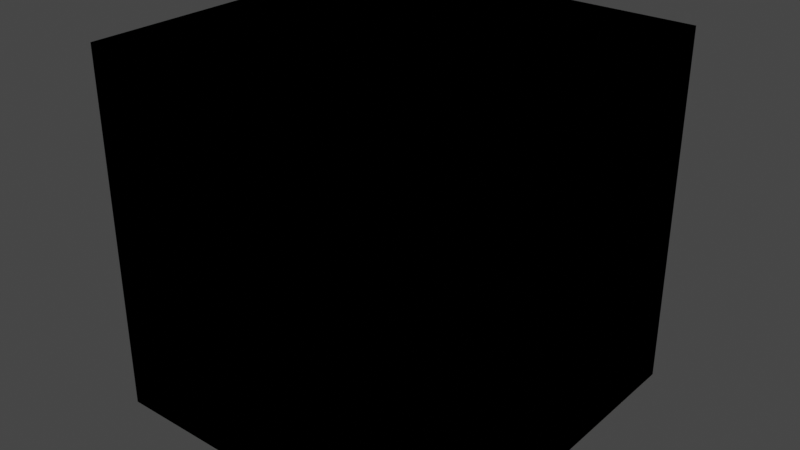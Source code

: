 # Source: TestTiles5.blend  (saved by Blender 3.4.6; exported with 4.5.12 LTS)
import bpy
from mathutils import Matrix  # noqa: F401  (used for matrix-valued properties, if any)

bpy.ops.wm.read_factory_settings(use_empty=True)
scene = bpy.context.scene
scene.name = 'Scene'

# ---- collections
col_collection = bpy.data.collections.new('Collection'); scene.collection.children.link(col_collection)

# ---- materials (node trees are filled in below, after node groups)
mat_material = bpy.data.materials.new('Material')
mat_material.alpha_threshold = 0.0
mat_material.use_transparent_shadow = False
mat_material.roughness = 0.5
mat_material.line_color = (0.0, 0.0, 0.0, 1.0)
mat_material_001 = bpy.data.materials.new('Material.001')
mat_material_001.alpha_threshold = 0.0
mat_material_001.use_transparent_shadow = False
mat_material_001.roughness = 0.5
mat_material_001.line_color = (0.0, 0.0, 0.0, 1.0)
mat_material_002 = bpy.data.materials.new('Material.002')
mat_material_002.alpha_threshold = 0.0
mat_material_002.use_transparent_shadow = False
mat_material_002.roughness = 0.5
mat_material_002.line_color = (0.0, 0.0, 0.0, 1.0)
mat_material_004 = bpy.data.materials.new('Material.004')
mat_material_004.alpha_threshold = 0.0
mat_material_004.use_transparent_shadow = False
mat_material_004.roughness = 0.5
mat_material_004.line_color = (0.0, 0.0, 0.0, 1.0)
mat_material_006 = bpy.data.materials.new('Material.006')
mat_material_006.alpha_threshold = 0.0
mat_material_006.use_transparent_shadow = False
mat_material_006.roughness = 0.5
mat_material_006.line_color = (0.0, 0.0, 0.0, 1.0)
mat_material_007 = bpy.data.materials.new('Material.007')
mat_material_007.alpha_threshold = 0.0
mat_material_007.use_transparent_shadow = False
mat_material_007.roughness = 0.5
mat_material_007.line_color = (0.0, 0.0, 0.0, 1.0)
mat_material_008 = bpy.data.materials.new('Material.008')
mat_material_008.alpha_threshold = 0.0
mat_material_008.use_transparent_shadow = False
mat_material_008.roughness = 0.5
mat_material_008.line_color = (0.0, 0.0, 0.0, 1.0)
mat_material_009 = bpy.data.materials.new('Material.009')
mat_material_009.alpha_threshold = 0.0
mat_material_009.use_transparent_shadow = False
mat_material_009.roughness = 0.5
mat_material_009.line_color = (0.0, 0.0, 0.0, 1.0)
mat_material_010 = bpy.data.materials.new('Material.010')
mat_material_010.alpha_threshold = 0.0
mat_material_010.use_transparent_shadow = False
mat_material_010.roughness = 0.5
mat_material_010.line_color = (0.0, 0.0, 0.0, 1.0)
mat_material_011 = bpy.data.materials.new('Material.011')
mat_material_011.alpha_threshold = 0.0
mat_material_011.use_transparent_shadow = False
mat_material_011.roughness = 0.5
mat_material_011.line_color = (0.0, 0.0, 0.0, 1.0)
mat_material_012 = bpy.data.materials.new('Material.012')
mat_material_012.alpha_threshold = 0.0
mat_material_012.use_transparent_shadow = False
mat_material_012.roughness = 0.5
mat_material_012.line_color = (0.0, 0.0, 0.0, 1.0)
mat_material_013 = bpy.data.materials.new('Material.013')
mat_material_013.alpha_threshold = 0.0
mat_material_013.use_transparent_shadow = False
mat_material_013.roughness = 0.5
mat_material_013.line_color = (0.0, 0.0, 0.0, 1.0)
mat_material_014 = bpy.data.materials.new('Material.014')
mat_material_014.alpha_threshold = 0.0
mat_material_014.use_transparent_shadow = False
mat_material_014.roughness = 0.5
mat_material_014.line_color = (0.0, 0.0, 0.0, 1.0)
mat_material_015 = bpy.data.materials.new('Material.015')
mat_material_015.alpha_threshold = 0.0
mat_material_015.use_transparent_shadow = False
mat_material_015.roughness = 0.5
mat_material_015.line_color = (0.0, 0.0, 0.0, 1.0)
mat_material_016 = bpy.data.materials.new('Material.016')
mat_material_016.alpha_threshold = 0.0
mat_material_016.use_transparent_shadow = False
mat_material_016.roughness = 0.5
mat_material_016.line_color = (0.0, 0.0, 0.0, 1.0)
mat_material_017 = bpy.data.materials.new('Material.017')
mat_material_017.alpha_threshold = 0.0
mat_material_017.use_transparent_shadow = False
mat_material_017.roughness = 0.5
mat_material_017.line_color = (0.0, 0.0, 0.0, 1.0)

# ---- material node trees
mat_material.use_nodes = True; mat_material.node_tree.nodes.clear()
_N = mat_material.node_tree.nodes; _L = mat_material.node_tree.links
n0 = _N.new('ShaderNodeOutputMaterial'); n0.name = 'Material Output'; n0.location = (300, 300)
n1 = _N.new('ShaderNodeBsdfPrincipled'); n1.name = 'Principled BSDF'; n1.location = (10, 300)
n1.distribution = 'GGX'
n1.subsurface_method = 'RANDOM_WALK_SKIN'
n1.inputs[3].default_value = 1.45
n1.inputs[27].default_value = (0.0, 0.0, 0.0, 1.0)
n1.inputs[28].default_value = 1.0
_L.new(n1.outputs[0], n0.inputs[0])
n0.is_active_output = True
mat_material_001.use_nodes = True; mat_material_001.node_tree.nodes.clear()
_N = mat_material_001.node_tree.nodes; _L = mat_material_001.node_tree.links
n0 = _N.new('ShaderNodeOutputMaterial'); n0.name = 'Material Output'; n0.location = (300, 300)
n1 = _N.new('ShaderNodeBsdfPrincipled'); n1.name = 'Principled BSDF'; n1.location = (10, 300)
n1.distribution = 'GGX'
n1.subsurface_method = 'RANDOM_WALK_SKIN'
n1.inputs[3].default_value = 1.45
n1.inputs[27].default_value = (0.0, 0.0, 0.0, 1.0)
n1.inputs[28].default_value = 1.0
_L.new(n1.outputs[0], n0.inputs[0])
n0.is_active_output = True
mat_material_002.use_nodes = True; mat_material_002.node_tree.nodes.clear()
_N = mat_material_002.node_tree.nodes; _L = mat_material_002.node_tree.links
n0 = _N.new('ShaderNodeOutputMaterial'); n0.name = 'Material Output'; n0.location = (300, 300)
n1 = _N.new('ShaderNodeBsdfPrincipled'); n1.name = 'Principled BSDF'; n1.location = (10, 300)
n1.distribution = 'GGX'
n1.subsurface_method = 'RANDOM_WALK_SKIN'
n1.inputs[3].default_value = 1.45
n1.inputs[27].default_value = (0.0, 0.0, 0.0, 1.0)
n1.inputs[28].default_value = 1.0
_L.new(n1.outputs[0], n0.inputs[0])
n0.is_active_output = True
mat_material_004.use_nodes = True; mat_material_004.node_tree.nodes.clear()
_N = mat_material_004.node_tree.nodes; _L = mat_material_004.node_tree.links
n0 = _N.new('ShaderNodeOutputMaterial'); n0.name = 'Material Output'; n0.location = (300, 300)
n1 = _N.new('ShaderNodeBsdfPrincipled'); n1.name = 'Principled BSDF'; n1.location = (10, 300)
n1.distribution = 'GGX'
n1.subsurface_method = 'RANDOM_WALK_SKIN'
n1.inputs[3].default_value = 1.45
n1.inputs[27].default_value = (0.0, 0.0, 0.0, 1.0)
n1.inputs[28].default_value = 1.0
_L.new(n1.outputs[0], n0.inputs[0])
n0.is_active_output = True
mat_material_006.use_nodes = True; mat_material_006.node_tree.nodes.clear()
_N = mat_material_006.node_tree.nodes; _L = mat_material_006.node_tree.links
n0 = _N.new('ShaderNodeOutputMaterial'); n0.name = 'Material Output'; n0.location = (300, 300)
n1 = _N.new('ShaderNodeBsdfPrincipled'); n1.name = 'Principled BSDF'; n1.location = (10, 300)
n1.distribution = 'GGX'
n1.subsurface_method = 'RANDOM_WALK_SKIN'
n1.inputs[3].default_value = 1.45
n1.inputs[27].default_value = (0.0, 0.0, 0.0, 1.0)
n1.inputs[28].default_value = 1.0
_L.new(n1.outputs[0], n0.inputs[0])
n0.is_active_output = True
mat_material_007.use_nodes = True; mat_material_007.node_tree.nodes.clear()
_N = mat_material_007.node_tree.nodes; _L = mat_material_007.node_tree.links
n0 = _N.new('ShaderNodeOutputMaterial'); n0.name = 'Material Output'; n0.location = (300, 300)
n1 = _N.new('ShaderNodeBsdfPrincipled'); n1.name = 'Principled BSDF'; n1.location = (10, 300)
n1.distribution = 'GGX'
n1.subsurface_method = 'RANDOM_WALK_SKIN'
n1.inputs[3].default_value = 1.45
n1.inputs[27].default_value = (0.0, 0.0, 0.0, 1.0)
n1.inputs[28].default_value = 1.0
_L.new(n1.outputs[0], n0.inputs[0])
n0.is_active_output = True
mat_material_008.use_nodes = True; mat_material_008.node_tree.nodes.clear()
_N = mat_material_008.node_tree.nodes; _L = mat_material_008.node_tree.links
n0 = _N.new('ShaderNodeOutputMaterial'); n0.name = 'Material Output'; n0.location = (300, 300)
n1 = _N.new('ShaderNodeBsdfPrincipled'); n1.name = 'Principled BSDF'; n1.location = (10, 300)
n1.distribution = 'GGX'
n1.subsurface_method = 'RANDOM_WALK_SKIN'
n1.inputs[3].default_value = 1.45
n1.inputs[27].default_value = (0.0, 0.0, 0.0, 1.0)
n1.inputs[28].default_value = 1.0
_L.new(n1.outputs[0], n0.inputs[0])
n0.is_active_output = True
mat_material_009.use_nodes = True; mat_material_009.node_tree.nodes.clear()
_N = mat_material_009.node_tree.nodes; _L = mat_material_009.node_tree.links
n0 = _N.new('ShaderNodeOutputMaterial'); n0.name = 'Material Output'; n0.location = (300, 300)
n1 = _N.new('ShaderNodeBsdfPrincipled'); n1.name = 'Principled BSDF'; n1.location = (10, 300)
n1.distribution = 'GGX'
n1.subsurface_method = 'RANDOM_WALK_SKIN'
n1.inputs[3].default_value = 1.45
n1.inputs[27].default_value = (0.0, 0.0, 0.0, 1.0)
n1.inputs[28].default_value = 1.0
_L.new(n1.outputs[0], n0.inputs[0])
n0.is_active_output = True
mat_material_010.use_nodes = True; mat_material_010.node_tree.nodes.clear()
_N = mat_material_010.node_tree.nodes; _L = mat_material_010.node_tree.links
n0 = _N.new('ShaderNodeOutputMaterial'); n0.name = 'Material Output'; n0.location = (300, 300)
n1 = _N.new('ShaderNodeBsdfPrincipled'); n1.name = 'Principled BSDF'; n1.location = (10, 300)
n1.distribution = 'GGX'
n1.subsurface_method = 'RANDOM_WALK_SKIN'
n1.inputs[3].default_value = 1.45
n1.inputs[27].default_value = (0.0, 0.0, 0.0, 1.0)
n1.inputs[28].default_value = 1.0
_L.new(n1.outputs[0], n0.inputs[0])
n0.is_active_output = True
mat_material_011.use_nodes = True; mat_material_011.node_tree.nodes.clear()
_N = mat_material_011.node_tree.nodes; _L = mat_material_011.node_tree.links
n0 = _N.new('ShaderNodeOutputMaterial'); n0.name = 'Material Output'; n0.location = (300, 300)
n1 = _N.new('ShaderNodeBsdfPrincipled'); n1.name = 'Principled BSDF'; n1.location = (10, 300)
n1.distribution = 'GGX'
n1.subsurface_method = 'RANDOM_WALK_SKIN'
n1.inputs[3].default_value = 1.45
n1.inputs[27].default_value = (0.0, 0.0, 0.0, 1.0)
n1.inputs[28].default_value = 1.0
_L.new(n1.outputs[0], n0.inputs[0])
n0.is_active_output = True
mat_material_012.use_nodes = True; mat_material_012.node_tree.nodes.clear()
_N = mat_material_012.node_tree.nodes; _L = mat_material_012.node_tree.links
n0 = _N.new('ShaderNodeOutputMaterial'); n0.name = 'Material Output'; n0.location = (300, 300)
n1 = _N.new('ShaderNodeBsdfPrincipled'); n1.name = 'Principled BSDF'; n1.location = (10, 300)
n1.distribution = 'GGX'
n1.subsurface_method = 'RANDOM_WALK_SKIN'
n1.inputs[3].default_value = 1.45
n1.inputs[27].default_value = (0.0, 0.0, 0.0, 1.0)
n1.inputs[28].default_value = 1.0
_L.new(n1.outputs[0], n0.inputs[0])
n0.is_active_output = True
mat_material_013.use_nodes = True; mat_material_013.node_tree.nodes.clear()
_N = mat_material_013.node_tree.nodes; _L = mat_material_013.node_tree.links
n0 = _N.new('ShaderNodeOutputMaterial'); n0.name = 'Material Output'; n0.location = (300, 300)
n1 = _N.new('ShaderNodeBsdfPrincipled'); n1.name = 'Principled BSDF'; n1.location = (10, 300)
n1.distribution = 'GGX'
n1.subsurface_method = 'RANDOM_WALK_SKIN'
n1.inputs[3].default_value = 1.45
n1.inputs[27].default_value = (0.0, 0.0, 0.0, 1.0)
n1.inputs[28].default_value = 1.0
_L.new(n1.outputs[0], n0.inputs[0])
n0.is_active_output = True
mat_material_014.use_nodes = True; mat_material_014.node_tree.nodes.clear()
_N = mat_material_014.node_tree.nodes; _L = mat_material_014.node_tree.links
n0 = _N.new('ShaderNodeOutputMaterial'); n0.name = 'Material Output'; n0.location = (300, 300)
n1 = _N.new('ShaderNodeBsdfPrincipled'); n1.name = 'Principled BSDF'; n1.location = (10, 300)
n1.distribution = 'GGX'
n1.subsurface_method = 'RANDOM_WALK_SKIN'
n1.inputs[3].default_value = 1.45
n1.inputs[27].default_value = (0.0, 0.0, 0.0, 1.0)
n1.inputs[28].default_value = 1.0
_L.new(n1.outputs[0], n0.inputs[0])
n0.is_active_output = True
mat_material_015.use_nodes = True; mat_material_015.node_tree.nodes.clear()
_N = mat_material_015.node_tree.nodes; _L = mat_material_015.node_tree.links
n0 = _N.new('ShaderNodeOutputMaterial'); n0.name = 'Material Output'; n0.location = (300, 300)
n1 = _N.new('ShaderNodeBsdfPrincipled'); n1.name = 'Principled BSDF'; n1.location = (10, 300)
n1.distribution = 'GGX'
n1.subsurface_method = 'RANDOM_WALK_SKIN'
n1.inputs[3].default_value = 1.45
n1.inputs[27].default_value = (0.0, 0.0, 0.0, 1.0)
n1.inputs[28].default_value = 1.0
_L.new(n1.outputs[0], n0.inputs[0])
n0.is_active_output = True
mat_material_016.use_nodes = True; mat_material_016.node_tree.nodes.clear()
_N = mat_material_016.node_tree.nodes; _L = mat_material_016.node_tree.links
n0 = _N.new('ShaderNodeOutputMaterial'); n0.name = 'Material Output'; n0.location = (300, 300)
n1 = _N.new('ShaderNodeBsdfPrincipled'); n1.name = 'Principled BSDF'; n1.location = (10, 300)
n1.distribution = 'GGX'
n1.subsurface_method = 'RANDOM_WALK_SKIN'
n1.inputs[3].default_value = 1.45
n1.inputs[27].default_value = (0.0, 0.0, 0.0, 1.0)
n1.inputs[28].default_value = 1.0
_L.new(n1.outputs[0], n0.inputs[0])
n0.is_active_output = True
mat_material_017.use_nodes = True; mat_material_017.node_tree.nodes.clear()
_N = mat_material_017.node_tree.nodes; _L = mat_material_017.node_tree.links
n0 = _N.new('ShaderNodeOutputMaterial'); n0.name = 'Material Output'; n0.location = (300, 300)
n1 = _N.new('ShaderNodeBsdfPrincipled'); n1.name = 'Principled BSDF'; n1.location = (10, 300)
n1.distribution = 'GGX'
n1.subsurface_method = 'RANDOM_WALK_SKIN'
n1.inputs[3].default_value = 1.45
n1.inputs[27].default_value = (0.0, 0.0, 0.0, 1.0)
n1.inputs[28].default_value = 1.0
_L.new(n1.outputs[0], n0.inputs[0])
n0.is_active_output = True

# ---- world
world_world = bpy.data.worlds.new('World'); scene.world = world_world
world_world.use_nodes = True; world_world.node_tree.nodes.clear()
_N = world_world.node_tree.nodes; _L = world_world.node_tree.links
n0 = _N.new('ShaderNodeOutputWorld'); n0.name = 'World Output'; n0.location = (300, 300)
n1 = _N.new('ShaderNodeBackground'); n1.name = 'Background'; n1.location = (10, 300)
n1.inputs[0].default_value = (0.05088, 0.05088, 0.05088, 1.0)
_L.new(n1.outputs[0], n0.inputs[0])
n0.is_active_output = True
world_world.color = (0.05088, 0.05088, 0.05088)
world_world.use_sun_shadow = False
world_world.sun_shadow_jitter_overblur = 0.0

# ---- meshes
me_cube = bpy.data.meshes.new('Cube')
me_cube.from_pydata([(1.0, 1.0, 1.0), (1.0, 1.0, 0.0), (1.0, 0.0, 1.0), (1.0, 0.0, 0.0), (0.0, 1.0, 1.0), (0.0, 1.0, 0.0), (0.0, 0.0, 1.0), (0.0, 0.0, 0.0), (1.0, 1.0, 0.5), (0.0, 0.0, 0.5), (1.0, 0.0, 0.5), (0.0, 1.0, 0.5), (0.5, 1.0, 0.0), (0.5, 0.0, 1.0), (0.5, 0.0, 0.0), (0.5, 1.0, 1.0), (0.5, 1.0, 0.5), (0.5, 0.0, 0.5), (0.0, 0.5, 0.0), (1.0, 0.5, 1.0), (0.0, 0.5, 1.0), (1.0, 0.5, 0.0), (1.0, 0.5, 0.5), (0.0, 0.5, 0.5), (0.5, 0.5, 0.0), (0.5, 0.5, 1.0)], [], [(25, 20, 6, 13), (17, 13, 6, 9), (23, 20, 4, 11), (24, 21, 3, 14), (22, 19, 2, 10), (16, 15, 0, 8), (12, 16, 8, 1), (21, 22, 10, 3), (18, 23, 11, 5), (14, 17, 9, 7), (3, 10, 17, 14), (5, 11, 16, 12), (11, 4, 15, 16), (18, 24, 14, 7), (10, 2, 13, 17), (19, 25, 13, 2), (0, 15, 25, 19), (5, 12, 24, 18), (7, 9, 23, 18), (1, 8, 22, 21), (8, 0, 19, 22), (12, 1, 21, 24), (9, 6, 20, 23), (15, 4, 20, 25)])
_uv = me_cube.uv_layers.new(name='UVMap')
_uv.uv.foreach_set('vector', [0.75, 0.625, 0.875, 0.625, 0.875, 0.75, 0.75, 0.75, 0.5, 0.875, 0.625, 0.875, 0.625, 1.0, 0.5, 1.0, 0.5, 0.125, 0.625, 0.125, 0.625, 0.25, 0.5, 0.25, 0.25, 0.625, 0.375, 0.625, 0.375, 0.75, 0.25, 0.75, 0.5, 0.625, 0.625, 0.625, 0.625, 0.75, 0.5, 0.75, 0.5, 0.375, 0.625, 0.375, 0.625, 0.5, 0.5, 0.5, 0.375, 0.375, 0.5, 0.375, 0.5, 0.5, 0.375, 0.5, 0.375, 0.625, 0.5, 0.625, 0.5, 0.75, 0.375, 0.75, 0.375, 0.125, 0.5, 0.125, 0.5, 0.25, 0.375, 0.25, 0.375, 0.875, 0.5, 0.875, 0.5, 1.0, 0.375, 1.0, 0.375, 0.75, 0.5, 0.75, 0.5, 0.875, 0.375, 0.875, 0.375, 0.25, 0.5, 0.25, 0.5, 0.375, 0.375, 0.375, 0.5, 0.25, 0.625, 0.25, 0.625, 0.375, 0.5, 0.375, 0.125, 0.625, 0.25, 0.625, 0.25, 0.75, 0.125, 0.75, 0.5, 0.75, 0.625, 0.75, 0.625, 0.875, 0.5, 0.875, 0.625, 0.625, 0.75, 0.625, 0.75, 0.75, 0.625, 0.75, 0.625, 0.5, 0.75, 0.5, 0.75, 0.625, 0.625, 0.625, 0.125, 0.5, 0.25, 0.5, 0.25, 0.625, 0.125, 0.625, 0.375, 0.0, 0.5, 0.0, 0.5, 0.125, 0.375, 0.125, 0.375, 0.5, 0.5, 0.5, 0.5, 0.625, 0.375, 0.625, 0.5, 0.5, 0.625, 0.5, 0.625, 0.625, 0.5, 0.625, 0.25, 0.5, 0.375, 0.5, 0.375, 0.625, 0.25, 0.625, 0.5, 0.0, 0.625, 0.0, 0.625, 0.125, 0.5, 0.125, 0.75, 0.5, 0.875, 0.5, 0.875, 0.625, 0.75, 0.625])
me_cube.materials.append(mat_material)
me_cube.use_mirror_vertex_groups = False
me_cube.update()
me_cube_001 = bpy.data.meshes.new('Cube.001')
me_cube_001.from_pydata([(1.0, 1.0, 1.0), (1.0, 0.0, 1.0), (0.0, 1.0, 1.0), (0.0, 1.0, 0.0), (0.0, 0.0, 1.0), (0.0, 0.0, 0.0), (1.0, 1.0, 0.5), (0.0, 0.0, 0.5), (1.0, 0.0, 0.5), (0.0, 1.0, 0.5), (0.5, 1.0, 0.0), (0.5, 0.0, 1.0), (0.5, 0.0, 0.0), (0.5, 1.0, 1.0), (0.5, 1.0, 0.5), (0.5, 0.0, 0.5), (0.0, 0.5, 0.0), (1.0, 0.5, 1.0), (0.0, 0.5, 1.0), (1.0, 0.5, 0.5), (0.0, 0.5, 0.5), (0.5, 0.5, 0.0), (0.5, 0.5, 1.0)], [], [(22, 18, 4, 11), (15, 11, 4, 7), (20, 18, 2, 9), (19, 17, 1, 8), (14, 13, 0, 6), (10, 14, 6), (16, 20, 9, 3), (12, 15, 7, 5), (8, 15, 12), (3, 9, 14, 10), (9, 2, 13, 14), (16, 21, 12, 5), (8, 1, 11, 15), (17, 22, 11, 1), (0, 13, 22, 17), (3, 10, 21, 16), (5, 7, 20, 16), (19, 8, 12, 21), (6, 0, 17, 19), (7, 4, 18, 20), (13, 2, 18, 22), (10, 6, 19, 21)])
_uv = me_cube_001.uv_layers.new(name='UVMap')
_uv.uv.foreach_set('vector', [0.75, 0.625, 0.875, 0.625, 0.875, 0.75, 0.75, 0.75, 0.5, 0.875, 0.625, 0.875, 0.625, 1.0, 0.5, 1.0, 0.5, 0.125, 0.625, 0.125, 0.625, 0.25, 0.5, 0.25, 0.5, 0.625, 0.625, 0.625, 0.625, 0.75, 0.5, 0.75, 0.5, 0.375, 0.625, 0.375, 0.625, 0.5, 0.5, 0.5, 0.375, 0.375, 0.5, 0.375, 0.5, 0.5, 0.375, 0.125, 0.5, 0.125, 0.5, 0.25, 0.375, 0.25, 0.375, 0.875, 0.5, 0.875, 0.5, 1.0, 0.375, 1.0, 0.5, 0.75, 0.5, 0.875, 0.375, 0.875, 0.375, 0.25, 0.5, 0.25, 0.5, 0.375, 0.375, 0.375, 0.5, 0.25, 0.625, 0.25, 0.625, 0.375, 0.5, 0.375, 0.125, 0.625, 0.25, 0.625, 0.25, 0.75, 0.125, 0.75, 0.5, 0.75, 0.625, 0.75, 0.625, 0.875, 0.5, 0.875, 0.625, 0.625, 0.75, 0.625, 0.75, 0.75, 0.625, 0.75, 0.625, 0.5, 0.75, 0.5, 0.75, 0.625, 0.625, 0.625, 0.125, 0.5, 0.25, 0.5, 0.25, 0.625, 0.125, 0.625, 0.375, 0.0, 0.5, 0.0, 0.5, 0.125, 0.375, 0.125, 0.5, 0.625, 0.5, 0.75, 0.25, 0.75, 0.25, 0.625, 0.5, 0.5, 0.625, 0.5, 0.625, 0.625, 0.5, 0.625, 0.5, 0.0, 0.625, 0.0, 0.625, 0.125, 0.5, 0.125, 0.75, 0.5, 0.875, 0.5, 0.875, 0.625, 0.75, 0.625, 0.25, 0.5, 0.5, 0.5, 0.5, 0.625, 0.25, 0.625])
me_cube_001.materials.append(mat_material_001)
me_cube_001.use_mirror_vertex_groups = False
me_cube_001.update()
me_cube_002 = bpy.data.meshes.new('Cube.002')
me_cube_002.from_pydata([(1.0, 1.0, 1.0), (1.0, 0.0, 1.0), (1.0, 0.0, 0.0), (0.0, 1.0, 1.0), (0.0, 1.0, 0.0), (0.0, 0.0, 1.0), (0.0, 0.0, 0.0), (1.0, 1.0, 0.5), (0.0, 0.0, 0.5), (1.0, 0.0, 0.5), (0.0, 1.0, 0.5), (0.5, 1.0, 0.0), (0.5, 0.0, 1.0), (0.5, 0.0, 0.0), (0.5, 1.0, 1.0), (0.5, 1.0, 0.5), (0.5, 0.0, 0.5), (0.0, 0.5, 0.0), (1.0, 0.5, 1.0), (0.0, 0.5, 1.0), (1.0, 0.5, 0.0), (1.0, 0.5, 0.5), (0.0, 0.5, 0.5), (0.5, 0.5, 0.0), (0.5, 0.5, 1.0)], [], [(24, 19, 5, 12), (16, 12, 5, 8), (22, 19, 3, 10), (23, 20, 2, 13), (21, 18, 1, 9), (15, 14, 0, 7), (20, 7, 21), (20, 21, 9, 2), (17, 22, 10, 4), (13, 16, 8, 6), (2, 9, 16, 13), (4, 10, 15, 11), (10, 3, 14, 15), (17, 23, 13, 6), (9, 1, 12, 16), (18, 24, 12, 1), (0, 14, 24, 18), (4, 11, 23, 17), (6, 8, 22, 17), (11, 15, 7), (7, 0, 18, 21), (20, 11, 7), (8, 5, 19, 22), (14, 3, 19, 24), (11, 20, 23)])
_uv = me_cube_002.uv_layers.new(name='UVMap')
_uv.uv.foreach_set('vector', [0.75, 0.625, 0.875, 0.625, 0.875, 0.75, 0.75, 0.75, 0.5, 0.875, 0.625, 0.875, 0.625, 1.0, 0.5, 1.0, 0.5, 0.125, 0.625, 0.125, 0.625, 0.25, 0.5, 0.25, 0.25, 0.625, 0.375, 0.625, 0.375, 0.75, 0.25, 0.75, 0.5, 0.625, 0.625, 0.625, 0.625, 0.75, 0.5, 0.75, 0.5, 0.375, 0.625, 0.375, 0.625, 0.5, 0.5, 0.5, 0.375, 0.625, 0.5, 0.5, 0.5, 0.625, 0.375, 0.625, 0.5, 0.625, 0.5, 0.75, 0.375, 0.75, 0.375, 0.125, 0.5, 0.125, 0.5, 0.25, 0.375, 0.25, 0.375, 0.875, 0.5, 0.875, 0.5, 1.0, 0.375, 1.0, 0.375, 0.75, 0.5, 0.75, 0.5, 0.875, 0.375, 0.875, 0.375, 0.25, 0.5, 0.25, 0.5, 0.375, 0.375, 0.375, 0.5, 0.25, 0.625, 0.25, 0.625, 0.375, 0.5, 0.375, 0.125, 0.625, 0.25, 0.625, 0.25, 0.75, 0.125, 0.75, 0.5, 0.75, 0.625, 0.75, 0.625, 0.875, 0.5, 0.875, 0.625, 0.625, 0.75, 0.625, 0.75, 0.75, 0.625, 0.75, 0.625, 0.5, 0.75, 0.5, 0.75, 0.625, 0.625, 0.625, 0.125, 0.5, 0.25, 0.5, 0.25, 0.625, 0.125, 0.625, 0.375, 0.0, 0.5, 0.0, 0.5, 0.125, 0.375, 0.125, 0.375, 0.375, 0.5, 0.375, 0.5, 0.5, 0.5, 0.5, 0.625, 0.5, 0.625, 0.625, 0.5, 0.625, 0.0, 0.0, 0.0, 0.0, 0.0, 0.0, 0.5, 0.0, 0.625, 0.0, 0.625, 0.125, 0.5, 0.125, 0.75, 0.5, 0.875, 0.5, 0.875, 0.625, 0.75, 0.625, 0.25, 0.5, 0.375, 0.625, 0.25, 0.625])
me_cube_002.materials.append(mat_material_002)
me_cube_002.use_mirror_vertex_groups = False
me_cube_002.update()
me_cube_004 = bpy.data.meshes.new('Cube.004')
me_cube_004.from_pydata([(1.0, 1.0, 0.0), (1.0, 0.0, 0.0), (1.0, 1.0, 0.5), (1.0, 0.0, 0.5), (0.5, 1.0, 0.0), (0.5, 0.0, 0.0), (1.0, 0.5, 0.0), (1.0, 0.5, 0.5), (0.5, 0.5, 0.0)], [], [(8, 6, 1, 5), (0, 4, 2), (6, 7, 3, 1), (1, 3, 5), (0, 2, 7, 6), (4, 0, 6, 8), (3, 7, 8, 5), (4, 8, 7, 2)])
_uv = me_cube_004.uv_layers.new(name='UVMap')
_uv.uv.foreach_set('vector', [0.25, 0.625, 0.375, 0.625, 0.375, 0.75, 0.25, 0.75, 0.375, 0.5, 0.375, 0.375, 0.5, 0.5, 0.375, 0.625, 0.5, 0.625, 0.5, 0.75, 0.375, 0.75, 0.375, 0.75, 0.5, 0.75, 0.375, 0.875, 0.375, 0.5, 0.5, 0.5, 0.5, 0.625, 0.375, 0.625, 0.25, 0.5, 0.375, 0.5, 0.375, 0.625, 0.25, 0.625, 0.5, 0.75, 0.5, 0.625, 0.25, 0.625, 0.25, 0.75, 0.25, 0.5, 0.25, 0.625, 0.5, 0.625, 0.5, 0.5])
me_cube_004.materials.append(mat_material_004)
me_cube_004.use_mirror_vertex_groups = False
me_cube_004.update()
me_cube_006 = bpy.data.meshes.new('Cube.006')
me_cube_006.from_pydata([(1.0, 1.0, 0.0), (1.0, 1.0, 0.5), (0.5, 1.0, 0.0), (1.0, 0.5, 0.0)], [], [(0, 2, 1), (0, 1, 3), (3, 2, 0), (1, 2, 3)])
_uv = me_cube_006.uv_layers.new(name='UVMap')
_uv.uv.foreach_set('vector', [0.375, 0.5, 0.375, 0.375, 0.5, 0.5, 0.375, 0.5, 0.5, 0.5, 0.375, 0.625, 0.375, 0.625, 0.25, 0.5, 0.375, 0.5, 0.0, 0.0, 0.0, 0.0, 0.0, 0.0])
me_cube_006.materials.append(mat_material_006)
me_cube_006.use_mirror_vertex_groups = False
me_cube_006.update()
me_cube_007 = bpy.data.meshes.new('Cube.007')
me_cube_007.from_pydata([(1.0, 1.0, 0.5), (1.0, 1.0, 0.0), (1.0, 0.0, 0.5), (1.0, 0.0, 0.0), (0.0, 1.0, 0.5), (0.0, 1.0, 0.0), (0.0, 0.0, 0.5), (0.0, 0.0, 0.0), (0.5, 1.0, 0.0), (0.5, 0.0, 0.5), (0.5, 0.0, 0.0), (0.5, 1.0, 0.5), (0.0, 0.5, 0.0), (1.0, 0.5, 0.5), (0.0, 0.5, 0.5), (1.0, 0.5, 0.0), (0.5, 0.5, 0.0), (0.5, 0.5, 0.5)], [], [(17, 14, 6, 9), (5, 4, 11, 8), (10, 9, 6, 7), (16, 15, 3, 10), (12, 14, 4, 5), (15, 13, 2, 3), (1, 0, 13, 15), (3, 2, 9, 10), (12, 16, 10, 7), (13, 17, 9, 2), (0, 11, 17, 13), (5, 8, 16, 12), (6, 14, 12, 7), (8, 1, 15, 16), (11, 4, 14, 17), (8, 11, 0, 1)])
_uv = me_cube_007.uv_layers.new(name='UVMap')
_uv.uv.foreach_set('vector', [0.75, 0.625, 0.875, 0.625, 0.875, 0.75, 0.75, 0.75, 0.375, 0.25, 0.625, 0.25, 0.625, 0.375, 0.375, 0.375, 0.375, 0.875, 0.625, 0.875, 0.625, 1.0, 0.375, 1.0, 0.25, 0.625, 0.375, 0.625, 0.375, 0.75, 0.25, 0.75, 0.375, 0.125, 0.625, 0.125, 0.625, 0.25, 0.375, 0.25, 0.375, 0.625, 0.625, 0.625, 0.625, 0.75, 0.375, 0.75, 0.375, 0.5, 0.625, 0.5, 0.625, 0.625, 0.375, 0.625, 0.375, 0.75, 0.625, 0.75, 0.625, 0.875, 0.375, 0.875, 0.125, 0.625, 0.25, 0.625, 0.25, 0.75, 0.125, 0.75, 0.625, 0.625, 0.75, 0.625, 0.75, 0.75, 0.625, 0.75, 0.625, 0.5, 0.75, 0.5, 0.75, 0.625, 0.625, 0.625, 0.125, 0.5, 0.25, 0.5, 0.25, 0.625, 0.125, 0.625, 0.625, 0.0, 0.625, 0.125, 0.375, 0.125, 0.375, 0.0, 0.25, 0.5, 0.375, 0.5, 0.375, 0.625, 0.25, 0.625, 0.75, 0.5, 0.875, 0.5, 0.875, 0.625, 0.75, 0.625, 0.375, 0.375, 0.625, 0.375, 0.625, 0.5, 0.375, 0.5])
me_cube_007.materials.append(mat_material_007)
me_cube_007.use_mirror_vertex_groups = False
me_cube_007.update()
me_cube_003 = bpy.data.meshes.new('Cube.003')
me_cube_003.from_pydata([(1.0, 1.0, 1.0), (1.0, 0.0, 1.0), (0.0, 1.0, 1.0), (0.0, 0.0, 1.0), (0.0, 0.0, 0.0), (1.0, 1.0, 0.5), (0.0, 0.0, 0.5), (1.0, 0.0, 0.5), (0.0, 1.0, 0.5), (0.5, 0.0, 1.0), (0.5, 0.0, 0.0), (0.5, 1.0, 1.0), (0.5, 1.0, 0.5), (0.5, 0.0, 0.5), (0.0, 0.5, 0.0), (1.0, 0.5, 1.0), (0.0, 0.5, 1.0), (1.0, 0.5, 0.5), (0.0, 0.5, 0.5), (0.5, 0.5, 0.0), (0.5, 0.5, 1.0)], [], [(20, 16, 3, 9), (13, 9, 3, 6), (18, 16, 2, 8), (17, 15, 1, 7), (12, 11, 0, 5), (10, 13, 6, 4), (8, 12, 19, 14), (8, 2, 11, 12), (14, 19, 10, 4), (7, 1, 9, 13), (15, 20, 9, 1), (0, 11, 20, 15), (7, 10, 19, 17), (4, 6, 18, 14), (8, 14, 18), (5, 0, 15, 17), (13, 10, 7), (6, 3, 16, 18), (11, 2, 16, 20), (17, 19, 5), (5, 19, 12)])
_uv = me_cube_003.uv_layers.new(name='UVMap')
_uv.uv.foreach_set('vector', [0.75, 0.625, 0.875, 0.625, 0.875, 0.75, 0.75, 0.75, 0.5, 0.875, 0.625, 0.875, 0.625, 1.0, 0.5, 1.0, 0.5, 0.125, 0.625, 0.125, 0.625, 0.25, 0.5, 0.25, 0.5, 0.625, 0.625, 0.625, 0.625, 0.75, 0.5, 0.75, 0.5, 0.375, 0.625, 0.375, 0.625, 0.5, 0.5, 0.5, 0.375, 0.875, 0.5, 0.875, 0.5, 1.0, 0.375, 1.0, 0.5, 0.25, 0.5, 0.375, 0.25, 0.625, 0.375, 0.125, 0.5, 0.25, 0.625, 0.25, 0.625, 0.375, 0.5, 0.375, 0.125, 0.625, 0.25, 0.625, 0.25, 0.75, 0.125, 0.75, 0.5, 0.75, 0.625, 0.75, 0.625, 0.875, 0.5, 0.875, 0.625, 0.625, 0.75, 0.625, 0.75, 0.75, 0.625, 0.75, 0.625, 0.5, 0.75, 0.5, 0.75, 0.625, 0.625, 0.625, 0.5, 0.75, 0.375, 0.875, 0.25, 0.625, 0.5, 0.625, 0.375, 0.0, 0.5, 0.0, 0.5, 0.125, 0.375, 0.125, 0.5, 0.25, 0.375, 0.125, 0.5, 0.125, 0.5, 0.5, 0.625, 0.5, 0.625, 0.625, 0.5, 0.625, 0.5, 0.875, 0.375, 0.875, 0.5, 0.75, 0.5, 0.0, 0.625, 0.0, 0.625, 0.125, 0.5, 0.125, 0.75, 0.5, 0.875, 0.5, 0.875, 0.625, 0.75, 0.625, 0.5, 0.625, 0.25, 0.625, 0.5, 0.5, 0.5, 0.5, 0.25, 0.625, 0.5, 0.375])
me_cube_003.materials.append(mat_material_008)
me_cube_003.use_mirror_vertex_groups = False
me_cube_003.update()
me_cube_009 = bpy.data.meshes.new('Cube.009')
me_cube_009.from_pydata([(0.0, 1.0, 0.5), (0.0, 1.0, 0.0), (1.0, 0.0, 0.5), (1.0, 0.0, 0.0), (1.0, 1.0, 0.5), (1.0, 1.0, 0.0), (0.5, 1.0, 0.5), (0.5, 1.0, 0.0), (0.5, 0.0, 0.0), (1.0, 0.5, 0.0), (1.0, 0.5, 0.5), (0.0, 0.5, 0.0), (0.5, 0.5, 0.0), (0.5, 0.5, 0.5)], [], [(13, 10, 4, 6), (3, 2, 8), (7, 6, 4, 5), (12, 11, 1, 7), (9, 10, 2, 3), (11, 0, 1), (0, 11, 13), (1, 0, 6, 7), (9, 12, 7, 5), (2, 13, 8), (3, 8, 12, 9), (4, 10, 9, 5), (13, 11, 8), (12, 8, 11), (10, 13, 2), (13, 6, 0)])
_uv = me_cube_009.uv_layers.new(name='UVMap')
_uv.uv.foreach_set('vector', [0.75, 0.625, 0.875, 0.625, 0.875, 0.75, 0.75, 0.75, 0.375, 0.25, 0.625, 0.25, 0.375, 0.375, 0.375, 0.875, 0.625, 0.875, 0.625, 1.0, 0.375, 1.0, 0.25, 0.625, 0.375, 0.625, 0.375, 0.75, 0.25, 0.75, 0.375, 0.125, 0.625, 0.125, 0.625, 0.25, 0.375, 0.25, 0.375, 0.625, 0.625, 0.75, 0.375, 0.75, 0.0, 0.0, 0.0, 0.0, 0.0, 0.0, 0.375, 0.75, 0.625, 0.75, 0.625, 0.875, 0.375, 0.875, 0.125, 0.625, 0.25, 0.625, 0.25, 0.75, 0.125, 0.75, 0.875, 0.5, 0.75, 0.625, 0.75, 0.5, 0.125, 0.5, 0.25, 0.5, 0.25, 0.625, 0.125, 0.625, 0.625, 0.0, 0.625, 0.125, 0.375, 0.125, 0.375, 0.0, 0.75, 0.625, 0.375, 0.625, 0.75, 0.5, 0.25, 0.625, 0.25, 0.5, 0.375, 0.625, 0.0, 0.0, 0.0, 0.0, 0.0, 0.0, 0.0, 0.0, 0.0, 0.0, 0.0, 0.0])
me_cube_009.materials.append(mat_material_009)
me_cube_009.use_mirror_vertex_groups = False
me_cube_009.update()
me_cube_010 = bpy.data.meshes.new('Cube.010')
me_cube_010.from_pydata([(0.0, 0.0, 1.0), (0.0, 0.0, 0.0), (0.0, 1.0, 1.0), (1.0, 0.0, 1.0), (1.0, 1.0, 1.0), (0.0, 0.0, 0.5), (1.0, 1.0, 0.5), (0.0, 1.0, 0.5), (1.0, 0.0, 0.5), (0.5, 0.0, 0.0), (0.5, 1.0, 1.0), (0.5, 0.5, 0.5), (0.5, 0.0, 1.0), (0.5, 0.0, 0.5), (0.5, 1.0, 0.5), (0.0, 0.5, 1.0), (1.0, 0.5, 1.0), (0.0, 0.5, 0.0), (0.0, 0.5, 0.5), (1.0, 0.5, 0.5), (0.5, 0.5, 1.0)], [], [(20, 16, 4, 10), (14, 10, 4, 6), (19, 16, 3, 8), (18, 15, 2, 7), (13, 12, 0, 5), (9, 13, 5, 1), (7, 17, 18), (8, 13, 9), (8, 3, 12, 13), (7, 2, 10, 14), (15, 20, 10, 2), (0, 12, 20, 15), (1, 5, 18, 17), (5, 0, 15, 18), (17, 9, 1), (6, 4, 16, 19), (12, 3, 16, 20), (6, 19, 11, 14), (11, 17, 7), (11, 8, 9), (9, 17, 11), (8, 11, 19), (11, 7, 14)])
_uv = me_cube_010.uv_layers.new(name='UVMap')
_uv.uv.foreach_set('vector', [0.75, 0.625, 0.875, 0.625, 0.875, 0.75, 0.75, 0.75, 0.5, 0.875, 0.625, 0.875, 0.625, 1.0, 0.5, 1.0, 0.5, 0.125, 0.625, 0.125, 0.625, 0.25, 0.5, 0.25, 0.5, 0.625, 0.625, 0.625, 0.625, 0.75, 0.5, 0.75, 0.5, 0.375, 0.625, 0.375, 0.625, 0.5, 0.5, 0.5, 0.375, 0.375, 0.5, 0.375, 0.5, 0.5, 0.375, 0.5, 0.5, 0.75, 0.375, 0.625, 0.5, 0.625, 0.5, 0.25, 0.5, 0.375, 0.375, 0.375, 0.5, 0.25, 0.625, 0.25, 0.625, 0.375, 0.5, 0.375, 0.5, 0.75, 0.625, 0.75, 0.625, 0.875, 0.5, 0.875, 0.625, 0.625, 0.75, 0.625, 0.75, 0.75, 0.625, 0.75, 0.625, 0.5, 0.75, 0.5, 0.75, 0.625, 0.625, 0.625, 0.375, 0.5, 0.5, 0.5, 0.5, 0.625, 0.375, 0.625, 0.5, 0.5, 0.625, 0.5, 0.625, 0.625, 0.5, 0.625, 0.375, 0.625, 0.25, 0.5, 0.375, 0.5, 0.5, 0.0, 0.625, 0.0, 0.625, 0.125, 0.5, 0.125, 0.75, 0.5, 0.875, 0.5, 0.875, 0.625, 0.75, 0.625, 0.875, 0.75, 0.875, 0.625, 0.75, 0.625, 0.75, 0.75, 0.0, 0.0, 0.0, 0.0, 0.0, 0.0, 0.75, 0.625, 0.875, 0.5, 0.75, 0.5, 0.75, 0.5, 0.375, 0.625, 0.75, 0.625, 0.0, 0.0, 0.0, 0.0, 0.0, 0.0, 0.0, 0.0, 0.0, 0.0, 0.0, 0.0])
me_cube_010.materials.append(mat_material_010)
me_cube_010.use_mirror_vertex_groups = False
me_cube_010.update()
me_cube_011 = bpy.data.meshes.new('Cube.011')
me_cube_011.from_pydata([(1.0, 0.5, 1.0), (1.0, 1.0, 1.0), (1.0, 0.5, 7.947e-09), (1.0, 1.0, 2.98e-08), (2.98e-08, 0.5, 1.0), (2.98e-08, 1.0, 1.0), (2.98e-08, 0.5, 7.947e-09), (2.98e-08, 1.0, 2.98e-08), (0.5, 1.0, 1.0), (0.5, 0.5, 7.947e-09), (0.5, 1.0, 2.98e-08), (0.5, 0.5, 1.0), (2.98e-08, 1.0, 0.5), (1.0, 0.5, 0.5), (2.98e-08, 0.5, 0.5), (1.0, 1.0, 0.5), (0.5, 1.0, 0.5), (0.5, 0.5, 0.5)], [], [(17, 14, 6, 9), (5, 4, 11, 8), (10, 9, 6, 7), (16, 15, 3, 10), (12, 14, 4, 5), (15, 13, 2, 3), (1, 0, 13, 15), (3, 2, 9, 10), (12, 16, 10, 7), (13, 17, 9, 2), (0, 11, 17, 13), (5, 8, 16, 12), (6, 14, 12, 7), (8, 1, 15, 16), (11, 4, 14, 17), (8, 11, 0, 1)])
_uv = me_cube_011.uv_layers.new(name='UVMap')
_uv.uv.foreach_set('vector', [0.75, 0.625, 0.875, 0.625, 0.875, 0.75, 0.75, 0.75, 0.375, 0.25, 0.625, 0.25, 0.625, 0.375, 0.375, 0.375, 0.375, 0.875, 0.625, 0.875, 0.625, 1.0, 0.375, 1.0, 0.25, 0.625, 0.375, 0.625, 0.375, 0.75, 0.25, 0.75, 0.375, 0.125, 0.625, 0.125, 0.625, 0.25, 0.375, 0.25, 0.375, 0.625, 0.625, 0.625, 0.625, 0.75, 0.375, 0.75, 0.375, 0.5, 0.625, 0.5, 0.625, 0.625, 0.375, 0.625, 0.375, 0.75, 0.625, 0.75, 0.625, 0.875, 0.375, 0.875, 0.125, 0.625, 0.25, 0.625, 0.25, 0.75, 0.125, 0.75, 0.625, 0.625, 0.75, 0.625, 0.75, 0.75, 0.625, 0.75, 0.625, 0.5, 0.75, 0.5, 0.75, 0.625, 0.625, 0.625, 0.125, 0.5, 0.25, 0.5, 0.25, 0.625, 0.125, 0.625, 0.625, 0.0, 0.625, 0.125, 0.375, 0.125, 0.375, 0.0, 0.25, 0.5, 0.375, 0.5, 0.375, 0.625, 0.25, 0.625, 0.75, 0.5, 0.875, 0.5, 0.875, 0.625, 0.75, 0.625, 0.375, 0.375, 0.625, 0.375, 0.625, 0.5, 0.375, 0.5])
me_cube_011.materials.append(mat_material_011)
me_cube_011.use_mirror_vertex_groups = False
me_cube_011.update()
me_cube_012 = bpy.data.meshes.new('Cube.012')
me_cube_012.from_pydata([(1.0, 1.0, 1.0), (1.0, 1.0, 2.98e-08), (1.0, 0.5, 1.0), (1.0, 0.5, 0.0), (0.5, 1.0, 1.0), (0.5, 1.0, 2.98e-08), (1.0, 1.0, 0.5), (1.0, 0.5, 0.5), (0.5, 1.0, 0.5)], [], [(8, 6, 1, 5), (0, 4, 2), (6, 7, 3, 1), (1, 3, 5), (0, 2, 7, 6), (4, 0, 6, 8), (3, 7, 8, 5), (4, 8, 7, 2)])
_uv = me_cube_012.uv_layers.new(name='UVMap')
_uv.uv.foreach_set('vector', [0.25, 0.625, 0.375, 0.625, 0.375, 0.75, 0.25, 0.75, 0.375, 0.5, 0.375, 0.375, 0.5, 0.5, 0.375, 0.625, 0.5, 0.625, 0.5, 0.75, 0.375, 0.75, 0.375, 0.75, 0.5, 0.75, 0.375, 0.875, 0.375, 0.5, 0.5, 0.5, 0.5, 0.625, 0.375, 0.625, 0.25, 0.5, 0.375, 0.5, 0.375, 0.625, 0.25, 0.625, 0.5, 0.75, 0.5, 0.625, 0.25, 0.625, 0.25, 0.75, 0.25, 0.5, 0.25, 0.625, 0.5, 0.625, 0.5, 0.5])
me_cube_012.materials.append(mat_material_012)
me_cube_012.use_mirror_vertex_groups = False
me_cube_012.update()
me_cube_013 = bpy.data.meshes.new('Cube.013')
me_cube_013.from_pydata([(1.0, 0.0, 1.0), (1.0, 2.98e-08, 0.0), (2.98e-08, 0.0, 1.0), (2.98e-08, 1.0, 1.0), (2.98e-08, 2.98e-08, 0.0), (2.98e-08, 1.0, 2.98e-08), (1.0, 0.5, 1.0), (2.98e-08, 0.5, 0.0), (1.0, 0.5, 0.0), (2.98e-08, 0.5, 1.0), (0.5, 1.0, 1.0), (0.5, 2.98e-08, 0.0), (0.5, 1.0, 2.98e-08), (0.5, 0.0, 1.0), (0.5, 0.5, 1.0), (0.5, 0.5, 0.0), (2.98e-08, 1.0, 0.5), (1.0, 0.0, 0.5), (2.98e-08, 0.0, 0.5), (1.0, 0.5, 0.5), (2.98e-08, 0.5, 0.5), (0.5, 1.0, 0.5), (0.5, 0.0, 0.5)], [], [(22, 18, 4, 11), (15, 11, 4, 7), (20, 18, 2, 9), (19, 17, 1, 8), (14, 13, 0, 6), (10, 14, 6), (16, 20, 9, 3), (12, 15, 7, 5), (8, 15, 12), (3, 9, 14, 10), (9, 2, 13, 14), (16, 21, 12, 5), (8, 1, 11, 15), (17, 22, 11, 1), (0, 13, 22, 17), (3, 10, 21, 16), (5, 7, 20, 16), (19, 8, 12, 21), (6, 0, 17, 19), (7, 4, 18, 20), (13, 2, 18, 22), (10, 6, 19, 21)])
_uv = me_cube_013.uv_layers.new(name='UVMap')
_uv.uv.foreach_set('vector', [0.75, 0.625, 0.875, 0.625, 0.875, 0.75, 0.75, 0.75, 0.5, 0.875, 0.625, 0.875, 0.625, 1.0, 0.5, 1.0, 0.5, 0.125, 0.625, 0.125, 0.625, 0.25, 0.5, 0.25, 0.5, 0.625, 0.625, 0.625, 0.625, 0.75, 0.5, 0.75, 0.5, 0.375, 0.625, 0.375, 0.625, 0.5, 0.5, 0.5, 0.375, 0.375, 0.5, 0.375, 0.5, 0.5, 0.375, 0.125, 0.5, 0.125, 0.5, 0.25, 0.375, 0.25, 0.375, 0.875, 0.5, 0.875, 0.5, 1.0, 0.375, 1.0, 0.5, 0.75, 0.5, 0.875, 0.375, 0.875, 0.375, 0.25, 0.5, 0.25, 0.5, 0.375, 0.375, 0.375, 0.5, 0.25, 0.625, 0.25, 0.625, 0.375, 0.5, 0.375, 0.125, 0.625, 0.25, 0.625, 0.25, 0.75, 0.125, 0.75, 0.5, 0.75, 0.625, 0.75, 0.625, 0.875, 0.5, 0.875, 0.625, 0.625, 0.75, 0.625, 0.75, 0.75, 0.625, 0.75, 0.625, 0.5, 0.75, 0.5, 0.75, 0.625, 0.625, 0.625, 0.125, 0.5, 0.25, 0.5, 0.25, 0.625, 0.125, 0.625, 0.375, 0.0, 0.5, 0.0, 0.5, 0.125, 0.375, 0.125, 0.5, 0.625, 0.5, 0.75, 0.25, 0.75, 0.25, 0.625, 0.5, 0.5, 0.625, 0.5, 0.625, 0.625, 0.5, 0.625, 0.5, 0.0, 0.625, 0.0, 0.625, 0.125, 0.5, 0.125, 0.75, 0.5, 0.875, 0.5, 0.875, 0.625, 0.75, 0.625, 0.25, 0.5, 0.5, 0.5, 0.5, 0.625, 0.25, 0.625])
me_cube_013.materials.append(mat_material_013)
me_cube_013.use_mirror_vertex_groups = False
me_cube_013.update()
me_cube_014 = bpy.data.meshes.new('Cube.014')
me_cube_014.from_pydata([(2.98e-08, 0.5, 1.0), (2.98e-08, 1.0, 1.0), (1.0, 0.5, 0.0), (1.0, 1.0, 2.98e-08), (1.0, 0.5, 1.0), (1.0, 1.0, 1.0), (0.5, 0.5, 1.0), (0.5, 1.0, 1.0), (0.5, 1.0, 2.98e-08), (1.0, 1.0, 0.5), (1.0, 0.5, 0.5), (2.98e-08, 1.0, 0.5), (0.5, 1.0, 0.5), (0.5, 0.5, 0.5)], [], [(13, 10, 4, 6), (3, 2, 8), (7, 6, 4, 5), (12, 11, 1, 7), (9, 10, 2, 3), (11, 0, 1), (0, 11, 13), (1, 0, 6, 7), (9, 12, 7, 5), (2, 13, 8), (3, 8, 12, 9), (4, 10, 9, 5), (13, 11, 8), (12, 8, 11), (10, 13, 2), (13, 6, 0)])
_uv = me_cube_014.uv_layers.new(name='UVMap')
_uv.uv.foreach_set('vector', [0.75, 0.625, 0.875, 0.625, 0.875, 0.75, 0.75, 0.75, 0.375, 0.25, 0.625, 0.25, 0.375, 0.375, 0.375, 0.875, 0.625, 0.875, 0.625, 1.0, 0.375, 1.0, 0.25, 0.625, 0.375, 0.625, 0.375, 0.75, 0.25, 0.75, 0.375, 0.125, 0.625, 0.125, 0.625, 0.25, 0.375, 0.25, 0.375, 0.625, 0.625, 0.75, 0.375, 0.75, 0.0, 0.0, 0.0, 0.0, 0.0, 0.0, 0.375, 0.75, 0.625, 0.75, 0.625, 0.875, 0.375, 0.875, 0.125, 0.625, 0.25, 0.625, 0.25, 0.75, 0.125, 0.75, 0.875, 0.5, 0.75, 0.625, 0.75, 0.5, 0.125, 0.5, 0.25, 0.5, 0.25, 0.625, 0.125, 0.625, 0.625, 0.0, 0.625, 0.125, 0.375, 0.125, 0.375, 0.0, 0.75, 0.625, 0.375, 0.625, 0.75, 0.5, 0.25, 0.625, 0.25, 0.5, 0.375, 0.625, 0.0, 0.0, 0.0, 0.0, 0.0, 0.0, 0.0, 0.0, 0.0, 0.0, 0.0, 0.0])
me_cube_014.materials.append(mat_material_014)
me_cube_014.use_mirror_vertex_groups = False
me_cube_014.update()
me_cube_015 = bpy.data.meshes.new('Cube.015')
me_cube_015.from_pydata([(2.98e-08, 2.98e-08, 0.0), (2.98e-08, 1.0, 2.98e-08), (2.98e-08, 0.0, 1.0), (1.0, 2.98e-08, 0.0), (1.0, 0.0, 1.0), (2.98e-08, 0.5, 0.0), (1.0, 0.5, 1.0), (2.98e-08, 0.5, 1.0), (1.0, 0.5, 0.0), (0.5, 1.0, 2.98e-08), (0.5, 0.0, 1.0), (0.5, 0.5, 0.5), (0.5, 2.98e-08, 0.0), (0.5, 0.5, 0.0), (0.5, 0.5, 1.0), (2.98e-08, 0.0, 0.5), (1.0, 0.0, 0.5), (2.98e-08, 1.0, 0.5), (2.98e-08, 0.5, 0.5), (1.0, 0.5, 0.5), (0.5, 0.0, 0.5)], [], [(20, 16, 4, 10), (14, 10, 4, 6), (19, 16, 3, 8), (18, 15, 2, 7), (13, 12, 0, 5), (9, 13, 5, 1), (7, 17, 18), (8, 13, 9), (8, 3, 12, 13), (7, 2, 10, 14), (15, 20, 10, 2), (0, 12, 20, 15), (1, 5, 18, 17), (5, 0, 15, 18), (17, 9, 1), (6, 4, 16, 19), (12, 3, 16, 20), (6, 19, 11, 14), (11, 17, 7), (11, 8, 9), (9, 17, 11), (8, 11, 19), (11, 7, 14)])
_uv = me_cube_015.uv_layers.new(name='UVMap')
_uv.uv.foreach_set('vector', [0.75, 0.625, 0.875, 0.625, 0.875, 0.75, 0.75, 0.75, 0.5, 0.875, 0.625, 0.875, 0.625, 1.0, 0.5, 1.0, 0.5, 0.125, 0.625, 0.125, 0.625, 0.25, 0.5, 0.25, 0.5, 0.625, 0.625, 0.625, 0.625, 0.75, 0.5, 0.75, 0.5, 0.375, 0.625, 0.375, 0.625, 0.5, 0.5, 0.5, 0.375, 0.375, 0.5, 0.375, 0.5, 0.5, 0.375, 0.5, 0.5, 0.75, 0.375, 0.625, 0.5, 0.625, 0.5, 0.25, 0.5, 0.375, 0.375, 0.375, 0.5, 0.25, 0.625, 0.25, 0.625, 0.375, 0.5, 0.375, 0.5, 0.75, 0.625, 0.75, 0.625, 0.875, 0.5, 0.875, 0.625, 0.625, 0.75, 0.625, 0.75, 0.75, 0.625, 0.75, 0.625, 0.5, 0.75, 0.5, 0.75, 0.625, 0.625, 0.625, 0.375, 0.5, 0.5, 0.5, 0.5, 0.625, 0.375, 0.625, 0.5, 0.5, 0.625, 0.5, 0.625, 0.625, 0.5, 0.625, 0.375, 0.625, 0.25, 0.5, 0.375, 0.5, 0.5, 0.0, 0.625, 0.0, 0.625, 0.125, 0.5, 0.125, 0.75, 0.5, 0.875, 0.5, 0.875, 0.625, 0.75, 0.625, 0.875, 0.75, 0.875, 0.625, 0.75, 0.625, 0.75, 0.75, 0.0, 0.0, 0.0, 0.0, 0.0, 0.0, 0.75, 0.625, 0.875, 0.5, 0.75, 0.5, 0.75, 0.5, 0.375, 0.625, 0.75, 0.625, 0.0, 0.0, 0.0, 0.0, 0.0, 0.0, 0.0, 0.0, 0.0, 0.0, 0.0, 0.0])
me_cube_015.materials.append(mat_material_015)
me_cube_015.use_mirror_vertex_groups = False
me_cube_015.update()
me_cube_016 = bpy.data.meshes.new('Cube.016')
me_cube_016.from_pydata([(1.0, 0.5, 1.0), (1.0, 1.0, 1.0), (0.0, 0.5, 0.0), (0.0, 1.0, 2.98e-08), (0.0, 0.5, 1.0), (0.0, 1.0, 1.0), (0.5, 0.5, 1.0), (0.5, 1.0, 1.0), (0.5, 1.0, 2.98e-08), (0.0, 1.0, 0.5), (0.0, 0.5, 0.5), (1.0, 1.0, 0.5), (0.5, 1.0, 0.5), (0.5, 0.5, 0.5)], [], [(13, 6, 4, 10), (3, 8, 2), (7, 5, 4, 6), (12, 7, 1, 11), (9, 3, 2, 10), (11, 1, 0), (0, 13, 11), (1, 7, 6, 0), (9, 5, 7, 12), (2, 8, 13), (3, 9, 12, 8), (4, 5, 9, 10), (13, 8, 11), (12, 11, 8), (10, 2, 13), (13, 0, 6)])
_uv = me_cube_016.uv_layers.new(name='UVMap')
_uv.uv.foreach_set('vector', [0.75, 0.625, 0.75, 0.75, 0.875, 0.75, 0.875, 0.625, 0.375, 0.25, 0.375, 0.375, 0.625, 0.25, 0.375, 0.875, 0.375, 1.0, 0.625, 1.0, 0.625, 0.875, 0.25, 0.625, 0.25, 0.75, 0.375, 0.75, 0.375, 0.625, 0.375, 0.125, 0.375, 0.25, 0.625, 0.25, 0.625, 0.125, 0.375, 0.625, 0.375, 0.75, 0.625, 0.75, 0.0, 0.0, 0.0, 0.0, 0.0, 0.0, 0.375, 0.75, 0.375, 0.875, 0.625, 0.875, 0.625, 0.75, 0.125, 0.625, 0.125, 0.75, 0.25, 0.75, 0.25, 0.625, 0.875, 0.5, 0.75, 0.5, 0.75, 0.625, 0.125, 0.5, 0.125, 0.625, 0.25, 0.625, 0.25, 0.5, 0.625, 0.0, 0.375, 0.0, 0.375, 0.125, 0.625, 0.125, 0.75, 0.625, 0.75, 0.5, 0.375, 0.625, 0.25, 0.625, 0.375, 0.625, 0.25, 0.5, 0.0, 0.0, 0.0, 0.0, 0.0, 0.0, 0.0, 0.0, 0.0, 0.0, 0.0, 0.0])
me_cube_016.materials.append(mat_material_016)
me_cube_016.use_mirror_vertex_groups = False
me_cube_016.update()
me_cube_017 = bpy.data.meshes.new('Cube.017')
me_cube_017.from_pydata([(1.0, 2.98e-08, 0.0), (1.0, 1.0, 2.98e-08), (1.0, 0.0, 1.0), (0.0, 2.98e-08, 0.0), (0.0, 0.0, 1.0), (1.0, 0.5, 0.0), (0.0, 0.5, 1.0), (1.0, 0.5, 1.0), (0.0, 0.5, 0.0), (0.5, 1.0, 2.98e-08), (0.5, 0.0, 1.0), (0.5, 0.5, 0.5), (0.5, 2.98e-08, 0.0), (0.5, 0.5, 0.0), (0.5, 0.5, 1.0), (1.0, 0.0, 0.5), (0.0, 0.0, 0.5), (1.0, 1.0, 0.5), (1.0, 0.5, 0.5), (0.0, 0.5, 0.5), (0.5, 0.0, 0.5)], [], [(20, 10, 4, 16), (14, 6, 4, 10), (19, 8, 3, 16), (18, 7, 2, 15), (13, 5, 0, 12), (9, 1, 5, 13), (7, 18, 17), (8, 9, 13), (8, 13, 12, 3), (7, 14, 10, 2), (15, 2, 10, 20), (0, 15, 20, 12), (1, 17, 18, 5), (5, 18, 15, 0), (17, 1, 9), (6, 19, 16, 4), (12, 20, 16, 3), (6, 14, 11, 19), (11, 7, 17), (11, 9, 8), (9, 11, 17), (8, 19, 11), (11, 14, 7)])
_uv = me_cube_017.uv_layers.new(name='UVMap')
_uv.uv.foreach_set('vector', [0.75, 0.625, 0.75, 0.75, 0.875, 0.75, 0.875, 0.625, 0.5, 0.875, 0.5, 1.0, 0.625, 1.0, 0.625, 0.875, 0.5, 0.125, 0.5, 0.25, 0.625, 0.25, 0.625, 0.125, 0.5, 0.625, 0.5, 0.75, 0.625, 0.75, 0.625, 0.625, 0.5, 0.375, 0.5, 0.5, 0.625, 0.5, 0.625, 0.375, 0.375, 0.375, 0.375, 0.5, 0.5, 0.5, 0.5, 0.375, 0.5, 0.75, 0.5, 0.625, 0.375, 0.625, 0.5, 0.25, 0.375, 0.375, 0.5, 0.375, 0.5, 0.25, 0.5, 0.375, 0.625, 0.375, 0.625, 0.25, 0.5, 0.75, 0.5, 0.875, 0.625, 0.875, 0.625, 0.75, 0.625, 0.625, 0.625, 0.75, 0.75, 0.75, 0.75, 0.625, 0.625, 0.5, 0.625, 0.625, 0.75, 0.625, 0.75, 0.5, 0.375, 0.5, 0.375, 0.625, 0.5, 0.625, 0.5, 0.5, 0.5, 0.5, 0.5, 0.625, 0.625, 0.625, 0.625, 0.5, 0.375, 0.625, 0.375, 0.5, 0.25, 0.5, 0.5, 0.0, 0.5, 0.125, 0.625, 0.125, 0.625, 0.0, 0.75, 0.5, 0.75, 0.625, 0.875, 0.625, 0.875, 0.5, 0.875, 0.75, 0.75, 0.75, 0.75, 0.625, 0.875, 0.625, 0.0, 0.0, 0.0, 0.0, 0.0, 0.0, 0.75, 0.625, 0.75, 0.5, 0.875, 0.5, 0.75, 0.5, 0.75, 0.625, 0.375, 0.625, 0.0, 0.0, 0.0, 0.0, 0.0, 0.0, 0.0, 0.0, 0.0, 0.0, 0.0, 0.0])
me_cube_017.materials.append(mat_material_017)
me_cube_017.use_mirror_vertex_groups = False
me_cube_017.update()

# ---- objects
ob_cube0 = bpy.data.objects.new('Cube0', me_cube)
ob_cube1 = bpy.data.objects.new('Cube1', me_cube_001)
ob_cube2 = bpy.data.objects.new('Cube2', me_cube_002)
ob_cube3 = bpy.data.objects.new('Cube3', me_cube_004)
ob_cube4 = bpy.data.objects.new('Cube4', me_cube_006)
ob_cube5 = bpy.data.objects.new('Cube5', me_cube_007)
ob_cube6 = bpy.data.objects.new('Cube6', me_cube_003)
ob_cube7 = bpy.data.objects.new('Cube7', me_cube_009)
ob_cube8 = bpy.data.objects.new('Cube8', me_cube_010)
ob_cube9 = bpy.data.objects.new('Cube9', me_cube_011)
ob_cube10 = bpy.data.objects.new('Cube10', me_cube_012)
ob_cube11 = bpy.data.objects.new('Cube11', me_cube_013)
ob_cube12 = bpy.data.objects.new('Cube12', me_cube_014)
ob_cube13 = bpy.data.objects.new('Cube13', me_cube_015)
ob_cube14 = bpy.data.objects.new('Cube14', me_cube_016)
ob_cube15 = bpy.data.objects.new('Cube15', me_cube_017)

# ---- transforms, parenting, visibility, modifiers, constraints
ob_cube0.location = (0.0, 0.0, 0.0)
ob_cube0.lock_rotations_4d = False
ob_cube0.empty_display_type = 'ARROWS'
ob_cube0.lineart.crease_threshold = 0.0
ob_cube1.location = (0.0, 0.0, 0.0)
ob_cube1.lock_rotations_4d = False
ob_cube1.empty_display_type = 'ARROWS'
ob_cube1.lineart.crease_threshold = 0.0
ob_cube2.location = (0.0, 0.0, 0.0)
ob_cube2.lock_rotations_4d = False
ob_cube2.empty_display_type = 'ARROWS'
ob_cube2.lineart.crease_threshold = 0.0
ob_cube3.location = (0.0, 0.0, 0.0)
ob_cube3.lock_rotations_4d = False
ob_cube3.empty_display_type = 'ARROWS'
ob_cube3.lineart.crease_threshold = 0.0
ob_cube4.location = (0.0, 0.0, 0.0)
ob_cube4.lock_rotations_4d = False
ob_cube4.empty_display_type = 'ARROWS'
ob_cube4.lineart.crease_threshold = 0.0
ob_cube5.location = (0.0, 0.0, 0.0)
ob_cube5.lock_rotations_4d = False
ob_cube5.empty_display_type = 'ARROWS'
ob_cube5.lineart.crease_threshold = 0.0
ob_cube6.location = (0.0, 0.0, 0.0)
ob_cube6.lock_rotations_4d = False
ob_cube6.empty_display_type = 'ARROWS'
ob_cube6.lineart.crease_threshold = 0.0
ob_cube7.location = (0.0, 0.0, 0.0)
ob_cube7.lock_rotations_4d = False
ob_cube7.empty_display_type = 'ARROWS'
ob_cube7.lineart.crease_threshold = 0.0
ob_cube8.location = (0.0, 0.0, 0.0)
ob_cube8.lock_rotations_4d = False
ob_cube8.empty_display_type = 'ARROWS'
ob_cube8.lineart.crease_threshold = 0.0
ob_cube9.location = (0.0, 0.0, 0.0)
ob_cube9.lock_rotations_4d = False
ob_cube9.empty_display_type = 'ARROWS'
ob_cube9.lineart.crease_threshold = 0.0
ob_cube10.location = (0.0, 0.0, 0.0)
ob_cube10.lock_rotations_4d = False
ob_cube10.empty_display_type = 'ARROWS'
ob_cube10.lineart.crease_threshold = 0.0
ob_cube11.location = (0.0, 0.0, 0.0)
ob_cube11.lock_rotations_4d = False
ob_cube11.empty_display_type = 'ARROWS'
ob_cube11.lineart.crease_threshold = 0.0
ob_cube12.location = (0.0, 0.0, 0.0)
ob_cube12.lock_rotations_4d = False
ob_cube12.empty_display_type = 'ARROWS'
ob_cube12.lineart.crease_threshold = 0.0
ob_cube13.location = (0.0, 0.0, 0.0)
ob_cube13.lock_rotations_4d = False
ob_cube13.empty_display_type = 'ARROWS'
ob_cube13.lineart.crease_threshold = 0.0
ob_cube14.location = (0.0, 0.0, 0.0)
ob_cube14.lock_rotations_4d = False
ob_cube14.empty_display_type = 'ARROWS'
ob_cube14.lineart.crease_threshold = 0.0
ob_cube15.location = (0.0, 0.0, 0.0)
ob_cube15.lock_rotations_4d = False
ob_cube15.empty_display_type = 'ARROWS'
ob_cube15.lineart.crease_threshold = 0.0

# ---- collection membership
col_collection.objects.link(ob_cube0)
col_collection.objects.link(ob_cube1)
col_collection.objects.link(ob_cube2)
col_collection.objects.link(ob_cube3)
col_collection.objects.link(ob_cube4)
col_collection.objects.link(ob_cube5)
col_collection.objects.link(ob_cube6)
col_collection.objects.link(ob_cube7)
col_collection.objects.link(ob_cube8)
col_collection.objects.link(ob_cube9)
col_collection.objects.link(ob_cube10)
col_collection.objects.link(ob_cube11)
col_collection.objects.link(ob_cube12)
col_collection.objects.link(ob_cube13)
col_collection.objects.link(ob_cube14)
col_collection.objects.link(ob_cube15)

# ---- scene / render settings (as saved in the file)
scene.frame_start = 1; scene.frame_end = 250; scene.frame_set(1)
scene.render.engine = 'BLENDER_EEVEE_NEXT'
scene.cycles.sampling_pattern = 'TABULATED_SOBOL'
scene.cycles.use_light_tree = False
scene.view_settings.view_transform = 'Filmic'
bpy.context.view_layer.update()

# ---- added for rendering (the .blend has no active camera and no usable light): camera, sun
cam_auto = bpy.data.cameras.new('AutoCamera')
cam_auto.lens = 50.0
cam_auto.sensor_width = 36.0
cam_auto.clip_end = 1000.0
ob_auto_camera = bpy.data.objects.new('AutoCamera', cam_auto)
scene.collection.objects.link(ob_auto_camera)
ob_auto_camera.location = (2.10254, -1.42304, 1.78203)
ob_auto_camera.rotation_euler = (1.09748, -7.21219e-08, 0.694738)
scene.camera = ob_auto_camera
light_auto_sun = bpy.data.lights.new('AutoSun', 'SUN')
light_auto_sun.energy = 3.0
light_auto_sun.angle = 0.0523599
ob_auto_sun = bpy.data.objects.new('AutoSun', light_auto_sun)
scene.collection.objects.link(ob_auto_sun)
ob_auto_sun.rotation_euler = (0.872665, 0.174533, 0.523599)
bpy.context.view_layer.update()
